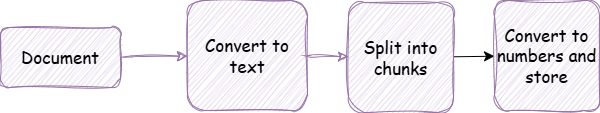

The diagram above was exported from draw.io. Its source (the exported page's mxGraphModel, read from the mxfile embedded in the PNG):
<mxGraphModel dx="757" dy="695" grid="0" gridSize="10" guides="1" tooltips="1" connect="1" arrows="1" fold="1" page="0" pageScale="1" pageWidth="827" pageHeight="1169" math="0" shadow="0">
  <root>
    <mxCell id="0" />
    <mxCell id="1" parent="0" />
    <mxCell id="7HhSJcMcGKzdL6J7bYw6-3" value="" style="edgeStyle=none;curved=1;rounded=0;orthogonalLoop=1;jettySize=auto;html=1;fontSize=17;startSize=8;endSize=8;fontFamily=Comic Sans MS;sketch=1;curveFitting=1;jiggle=2;fillColor=#e1d5e7;strokeColor=#9673a6;" edge="1" parent="1" source="7HhSJcMcGKzdL6J7bYw6-1" target="7HhSJcMcGKzdL6J7bYw6-2">
      <mxGeometry relative="1" as="geometry" />
    </mxCell>
    <mxCell id="7HhSJcMcGKzdL6J7bYw6-1" value="Document" style="rounded=1;whiteSpace=wrap;html=1;fontFamily=Comic Sans MS;fontSize=17;sketch=1;curveFitting=1;jiggle=2;fillColor=#e1d5e7;strokeColor=#9673a6;" vertex="1" parent="1">
      <mxGeometry x="-34" y="72" width="120" height="60" as="geometry" />
    </mxCell>
    <mxCell id="7HhSJcMcGKzdL6J7bYw6-5" value="" style="edgeStyle=none;curved=1;rounded=0;orthogonalLoop=1;jettySize=auto;html=1;fontSize=17;startSize=8;endSize=8;fontFamily=Comic Sans MS;sketch=1;curveFitting=1;jiggle=2;fillColor=#e1d5e7;strokeColor=#9673a6;" edge="1" parent="1" source="7HhSJcMcGKzdL6J7bYw6-2" target="7HhSJcMcGKzdL6J7bYw6-4">
      <mxGeometry relative="1" as="geometry" />
    </mxCell>
    <mxCell id="7HhSJcMcGKzdL6J7bYw6-2" value="Convert to text" style="whiteSpace=wrap;html=1;rounded=1;flipH=0;fontFamily=Comic Sans MS;fontSize=17;sketch=1;curveFitting=1;jiggle=2;fillColor=#e1d5e7;strokeColor=#9673a6;" vertex="1" parent="1">
      <mxGeometry x="153" y="45" width="120" height="110" as="geometry" />
    </mxCell>
    <mxCell id="7HhSJcMcGKzdL6J7bYw6-7" value="" style="edgeStyle=none;curved=1;rounded=0;orthogonalLoop=1;jettySize=auto;html=1;fontSize=12;startSize=8;endSize=8;" edge="1" parent="1" source="7HhSJcMcGKzdL6J7bYw6-4" target="7HhSJcMcGKzdL6J7bYw6-6">
      <mxGeometry relative="1" as="geometry" />
    </mxCell>
    <mxCell id="7HhSJcMcGKzdL6J7bYw6-4" value="Split into chunks" style="whiteSpace=wrap;rounded=1;sketch=1;curveFitting=1;jiggle=2;labelBorderColor=none;fontFamily=Comic Sans MS;fontSize=17;fillColor=#e1d5e7;strokeColor=#9673a6;" vertex="1" parent="1">
      <mxGeometry x="314" y="47" width="105" height="110" as="geometry" />
    </mxCell>
    <mxCell id="7HhSJcMcGKzdL6J7bYw6-6" value="Convert to numbers and store" style="whiteSpace=wrap;rounded=1;sketch=1;curveFitting=1;jiggle=2;labelBorderColor=none;fontFamily=Comic Sans MS;fontSize=17;fillColor=#e1d5e7;strokeColor=#9673a6;" vertex="1" parent="1">
      <mxGeometry x="460" y="45" width="105" height="110" as="geometry" />
    </mxCell>
  </root>
</mxGraphModel>